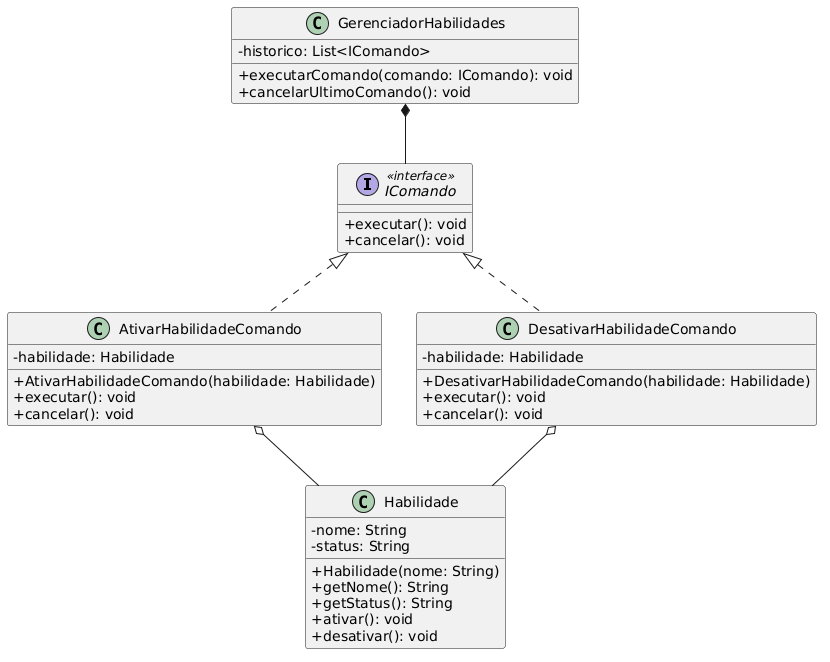

The diagram above was rendered by PlantUML. Its source (embedded in the PNG):
@startuml
skinparam classAttributeIconSize 0

' Interface do Comando
interface IComando <<interface>> {
    + executar(): void
    + cancelar(): void
}

' Comandos Concretos
class AtivarHabilidadeComando implements IComando {
    - habilidade: Habilidade
    + AtivarHabilidadeComando(habilidade: Habilidade)
    + executar(): void
    + cancelar(): void
}

class DesativarHabilidadeComando implements IComando {
    - habilidade: Habilidade
    + DesativarHabilidadeComando(habilidade: Habilidade)
    + executar(): void
    + cancelar(): void
}

' O Receptor (Receiver)
class Habilidade {
    - nome: String
    - status: String
    + Habilidade(nome: String)
    + getNome(): String
    + getStatus(): String
    + ativar(): void
    + desativar(): void
}

' O Invocador (Invoker)
class GerenciadorHabilidades {
    - historico: List<IComando>
    + executarComando(comando: IComando): void
    + cancelarUltimoComando(): void
}

' Relacionamentos
AtivarHabilidadeComando o-- Habilidade
DesativarHabilidadeComando o-- Habilidade
GerenciadorHabilidades *-- IComando
@enduml